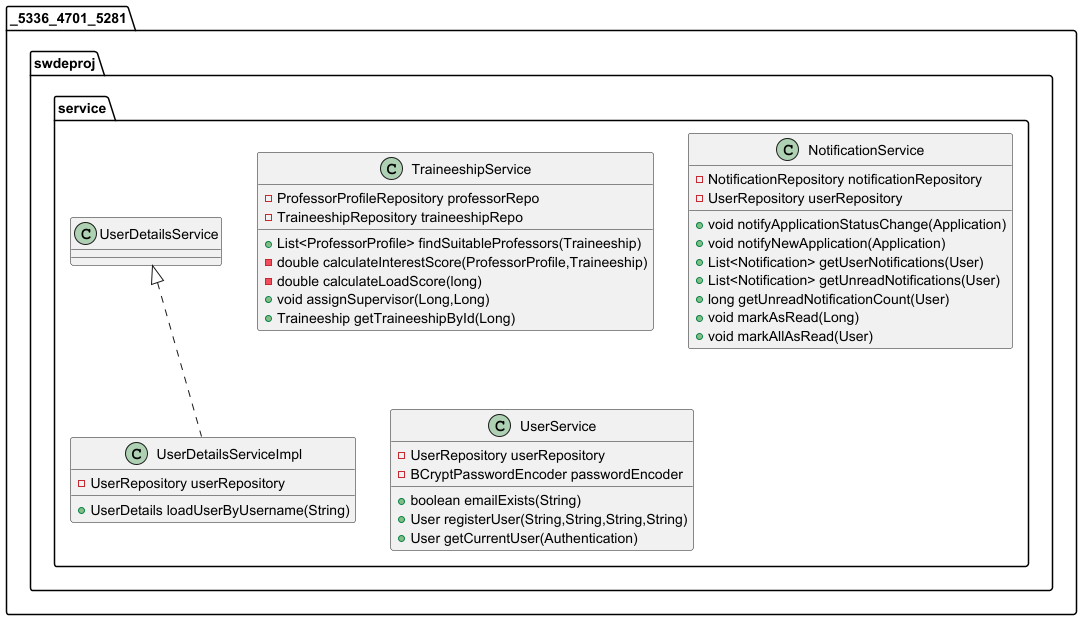

The diagram above was rendered by PlantUML. Its source (embedded in the PNG):
@startuml
class _5336_4701_5281.swdeproj.service.TraineeshipService {
- ProfessorProfileRepository professorRepo
- TraineeshipRepository traineeshipRepo
+ List<ProfessorProfile> findSuitableProfessors(Traineeship)
- double calculateInterestScore(ProfessorProfile,Traineeship)
- double calculateLoadScore(long)
+ void assignSupervisor(Long,Long)
+ Traineeship getTraineeshipById(Long)
}


class _5336_4701_5281.swdeproj.service.NotificationService {
- NotificationRepository notificationRepository
- UserRepository userRepository
+ void notifyApplicationStatusChange(Application)
+ void notifyNewApplication(Application)
+ List<Notification> getUserNotifications(User)
+ List<Notification> getUnreadNotifications(User)
+ long getUnreadNotificationCount(User)
+ void markAsRead(Long)
+ void markAllAsRead(User)
}


class _5336_4701_5281.swdeproj.service.UserDetailsServiceImpl {
- UserRepository userRepository
+ UserDetails loadUserByUsername(String)
}


class _5336_4701_5281.swdeproj.service.UserService {
- UserRepository userRepository
- BCryptPasswordEncoder passwordEncoder
+ boolean emailExists(String)
+ User registerUser(String,String,String,String)
+ User getCurrentUser(Authentication)
}




_5336_4701_5281.swdeproj.service.UserDetailsService <|.. _5336_4701_5281.swdeproj.service.UserDetailsServiceImpl
@enduml